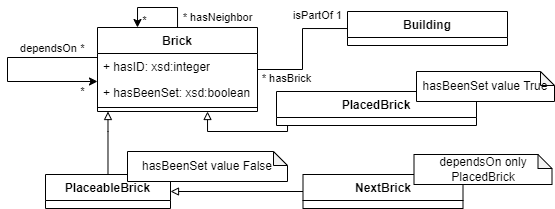

The diagram above was exported from draw.io. Its source (the exported page's mxGraphModel, read from the mxfile embedded in the PNG):
<mxGraphModel dx="1185" dy="640" grid="1" gridSize="10" guides="1" tooltips="1" connect="1" arrows="1" fold="1" page="1" pageScale="1" pageWidth="850" pageHeight="1100" background="#ffffff" math="0" shadow="0">
  <root>
    <mxCell id="0" />
    <mxCell id="1" parent="0" />
    <mxCell id="-QIZ317JnIrcdsGqAgg5-66" style="edgeStyle=orthogonalEdgeStyle;rounded=0;orthogonalLoop=1;jettySize=auto;html=1;" parent="1" source="ckhT2wPvvjRDiqflxkU4-168" target="ckhT2wPvvjRDiqflxkU4-168" edge="1">
      <mxGeometry relative="1" as="geometry">
        <mxPoint x="20" y="125.99999999999989" as="targetPoint" />
        <Array as="points">
          <mxPoint x="60" y="106" />
        </Array>
      </mxGeometry>
    </mxCell>
    <mxCell id="-QIZ317JnIrcdsGqAgg5-67" value="dependsOn" style="edgeLabel;html=1;align=center;verticalAlign=middle;resizable=0;points=[];" parent="-QIZ317JnIrcdsGqAgg5-66" vertex="1" connectable="0">
      <mxGeometry x="-0.2884" y="-1" relative="1" as="geometry">
        <mxPoint x="23" y="-8" as="offset" />
      </mxGeometry>
    </mxCell>
    <mxCell id="-QIZ317JnIrcdsGqAgg5-68" value="*" style="edgeLabel;html=1;align=center;verticalAlign=middle;resizable=0;points=[];" parent="-QIZ317JnIrcdsGqAgg5-66" vertex="1" connectable="0">
      <mxGeometry x="-0.8527" relative="1" as="geometry">
        <mxPoint y="-9" as="offset" />
      </mxGeometry>
    </mxCell>
    <mxCell id="-QIZ317JnIrcdsGqAgg5-69" value="*" style="edgeLabel;html=1;align=center;verticalAlign=middle;resizable=0;points=[];" parent="-QIZ317JnIrcdsGqAgg5-66" vertex="1" connectable="0">
      <mxGeometry x="0.6897" relative="1" as="geometry">
        <mxPoint x="16" y="10" as="offset" />
      </mxGeometry>
    </mxCell>
    <mxCell id="ckhT2wPvvjRDiqflxkU4-168" value="Brick" style="swimlane;fontStyle=1;align=center;verticalAlign=top;childLayout=stackLayout;horizontal=1;startSize=26;horizontalStack=0;resizeParent=1;resizeParentMax=0;resizeLast=0;collapsible=1;marginBottom=0;whiteSpace=wrap;html=1;" parent="1" vertex="1">
      <mxGeometry x="150" y="76" width="160" height="84" as="geometry" />
    </mxCell>
    <mxCell id="ckhT2wPvvjRDiqflxkU4-176" value="+ hasID: xsd:integer" style="text;strokeColor=none;fillColor=none;align=left;verticalAlign=top;spacingLeft=4;spacingRight=4;overflow=hidden;rotatable=0;points=[[0,0.5],[1,0.5]];portConstraint=eastwest;whiteSpace=wrap;html=1;" parent="ckhT2wPvvjRDiqflxkU4-168" vertex="1">
      <mxGeometry y="26" width="160" height="26" as="geometry" />
    </mxCell>
    <mxCell id="-QIZ317JnIrcdsGqAgg5-74" value="+ hasBeenSet: xsd:boolean" style="text;strokeColor=none;fillColor=none;align=left;verticalAlign=top;spacingLeft=4;spacingRight=4;overflow=hidden;rotatable=0;points=[[0,0.5],[1,0.5]];portConstraint=eastwest;whiteSpace=wrap;html=1;" parent="ckhT2wPvvjRDiqflxkU4-168" vertex="1">
      <mxGeometry y="52" width="160" height="24" as="geometry" />
    </mxCell>
    <mxCell id="ckhT2wPvvjRDiqflxkU4-170" value="" style="line;strokeWidth=1;fillColor=none;align=left;verticalAlign=middle;spacingTop=-1;spacingLeft=3;spacingRight=3;rotatable=0;labelPosition=right;points=[];portConstraint=eastwest;strokeColor=inherit;" parent="ckhT2wPvvjRDiqflxkU4-168" vertex="1">
      <mxGeometry y="76" width="160" height="8" as="geometry" />
    </mxCell>
    <mxCell id="-QIZ317JnIrcdsGqAgg5-1" value="Building" style="swimlane;fontStyle=1;align=center;verticalAlign=top;childLayout=stackLayout;horizontal=1;startSize=26;horizontalStack=0;resizeParent=1;resizeParentMax=0;resizeLast=0;collapsible=1;marginBottom=0;whiteSpace=wrap;html=1;" parent="1" vertex="1">
      <mxGeometry x="400" y="60" width="160" height="34" as="geometry" />
    </mxCell>
    <mxCell id="-QIZ317JnIrcdsGqAgg5-9" style="edgeStyle=orthogonalEdgeStyle;rounded=0;orthogonalLoop=1;jettySize=auto;html=1;endArrow=none;endFill=0;" parent="1" source="ckhT2wPvvjRDiqflxkU4-168" target="-QIZ317JnIrcdsGqAgg5-1" edge="1">
      <mxGeometry relative="1" as="geometry">
        <mxPoint x="320" y="328" as="sourcePoint" />
      </mxGeometry>
    </mxCell>
    <mxCell id="-QIZ317JnIrcdsGqAgg5-10" value="isPartOf 1" style="edgeLabel;html=1;align=center;verticalAlign=middle;resizable=0;points=[];" parent="-QIZ317JnIrcdsGqAgg5-9" vertex="1" connectable="0">
      <mxGeometry x="0.7734" y="-1" relative="1" as="geometry">
        <mxPoint x="-15" y="-14" as="offset" />
      </mxGeometry>
    </mxCell>
    <mxCell id="-QIZ317JnIrcdsGqAgg5-11" value="* hasBrick" style="edgeLabel;html=1;align=center;verticalAlign=middle;resizable=0;points=[];" parent="-QIZ317JnIrcdsGqAgg5-9" vertex="1" connectable="0">
      <mxGeometry x="-0.8292" relative="1" as="geometry">
        <mxPoint x="17" y="9" as="offset" />
      </mxGeometry>
    </mxCell>
    <mxCell id="-QIZ317JnIrcdsGqAgg5-79" style="edgeStyle=orthogonalEdgeStyle;rounded=0;orthogonalLoop=1;jettySize=auto;html=1;endArrow=block;endFill=0;" parent="1" source="-QIZ317JnIrcdsGqAgg5-12" target="ckhT2wPvvjRDiqflxkU4-168" edge="1">
      <mxGeometry relative="1" as="geometry">
        <Array as="points">
          <mxPoint x="160" y="180" />
          <mxPoint x="160" y="180" />
        </Array>
      </mxGeometry>
    </mxCell>
    <mxCell id="-QIZ317JnIrcdsGqAgg5-12" value="PlaceableBrick" style="swimlane;fontStyle=1;align=center;verticalAlign=top;childLayout=stackLayout;horizontal=1;startSize=26;horizontalStack=0;resizeParent=1;resizeParentMax=0;resizeLast=0;collapsible=1;marginBottom=0;whiteSpace=wrap;html=1;" parent="1" vertex="1">
      <mxGeometry x="98" y="223" width="125" height="34" as="geometry" />
    </mxCell>
    <mxCell id="-QIZ317JnIrcdsGqAgg5-25" style="edgeStyle=orthogonalEdgeStyle;rounded=0;orthogonalLoop=1;jettySize=auto;html=1;endArrow=block;endFill=0;" parent="1" source="-QIZ317JnIrcdsGqAgg5-16" target="ckhT2wPvvjRDiqflxkU4-168" edge="1">
      <mxGeometry relative="1" as="geometry">
        <Array as="points">
          <mxPoint x="340" y="180" />
          <mxPoint x="260" y="180" />
        </Array>
      </mxGeometry>
    </mxCell>
    <mxCell id="-QIZ317JnIrcdsGqAgg5-16" value="PlacedBrick" style="swimlane;fontStyle=1;align=center;verticalAlign=top;childLayout=stackLayout;horizontal=1;startSize=26;horizontalStack=0;resizeParent=1;resizeParentMax=0;resizeLast=0;collapsible=1;marginBottom=0;whiteSpace=wrap;html=1;" parent="1" vertex="1">
      <mxGeometry x="329" y="140" width="200" height="34" as="geometry" />
    </mxCell>
    <mxCell id="-QIZ317JnIrcdsGqAgg5-26" style="edgeStyle=orthogonalEdgeStyle;rounded=0;orthogonalLoop=1;jettySize=auto;html=1;endArrow=block;endFill=0;" parent="1" source="-QIZ317JnIrcdsGqAgg5-20" target="-QIZ317JnIrcdsGqAgg5-12" edge="1">
      <mxGeometry relative="1" as="geometry" />
    </mxCell>
    <mxCell id="-QIZ317JnIrcdsGqAgg5-20" value="NextBrick" style="swimlane;fontStyle=1;align=center;verticalAlign=top;childLayout=stackLayout;horizontal=1;startSize=26;horizontalStack=0;resizeParent=1;resizeParentMax=0;resizeLast=0;collapsible=1;marginBottom=0;whiteSpace=wrap;html=1;" parent="1" vertex="1">
      <mxGeometry x="355.5" y="223" width="160" height="34" as="geometry" />
    </mxCell>
    <mxCell id="-QIZ317JnIrcdsGqAgg5-62" style="edgeStyle=orthogonalEdgeStyle;rounded=0;orthogonalLoop=1;jettySize=auto;html=1;entryX=0.25;entryY=0;entryDx=0;entryDy=0;endArrow=classic;endFill=1;" parent="1" source="ckhT2wPvvjRDiqflxkU4-168" target="ckhT2wPvvjRDiqflxkU4-168" edge="1">
      <mxGeometry relative="1" as="geometry">
        <Array as="points">
          <mxPoint x="230" y="56" />
          <mxPoint x="190" y="56" />
        </Array>
      </mxGeometry>
    </mxCell>
    <mxCell id="-QIZ317JnIrcdsGqAgg5-63" value="* hasNeighbor" style="edgeLabel;html=1;align=center;verticalAlign=middle;resizable=0;points=[];" parent="-QIZ317JnIrcdsGqAgg5-62" vertex="1" connectable="0">
      <mxGeometry x="-0.0148" y="-1" relative="1" as="geometry">
        <mxPoint x="59" y="11" as="offset" />
      </mxGeometry>
    </mxCell>
    <mxCell id="-QIZ317JnIrcdsGqAgg5-64" value="*" style="edgeLabel;html=1;align=center;verticalAlign=middle;resizable=0;points=[];" parent="-QIZ317JnIrcdsGqAgg5-62" vertex="1" connectable="0">
      <mxGeometry x="0.8089" y="1" relative="1" as="geometry">
        <mxPoint x="6" as="offset" />
      </mxGeometry>
    </mxCell>
    <mxCell id="-QIZ317JnIrcdsGqAgg5-75" value="hasBeenSet value True" style="shape=note;whiteSpace=wrap;html=1;backgroundOutline=1;darkOpacity=0.05;size=14;align=center;" parent="1" vertex="1">
      <mxGeometry x="469" y="120" width="138" height="30" as="geometry" />
    </mxCell>
    <mxCell id="-QIZ317JnIrcdsGqAgg5-77" value="hasBeenSet value False" style="shape=note;whiteSpace=wrap;html=1;backgroundOutline=1;darkOpacity=0.05;size=14;align=center;" parent="1" vertex="1">
      <mxGeometry x="180" y="200" width="160" height="30" as="geometry" />
    </mxCell>
    <mxCell id="-QIZ317JnIrcdsGqAgg5-78" value="dependsOn only PlacedBrick" style="shape=note;whiteSpace=wrap;html=1;backgroundOutline=1;darkOpacity=0.05;size=14;align=center;" parent="1" vertex="1">
      <mxGeometry x="466.5" y="203" width="138" height="30" as="geometry" />
    </mxCell>
  </root>
</mxGraphModel>